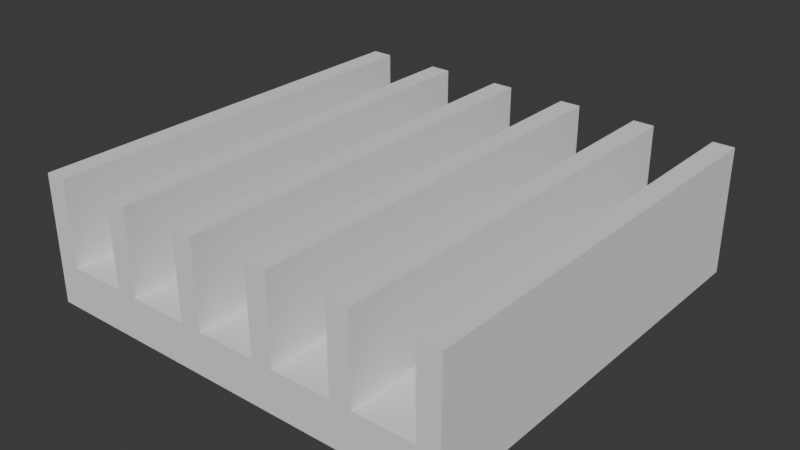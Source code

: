 # Source: unitTray.blend  (saved by Blender 4.2.66; exported with 4.5.12 LTS)
import bpy
from mathutils import Matrix  # noqa: F401  (used for matrix-valued properties, if any)

bpy.ops.wm.read_factory_settings(use_empty=True)
scene = bpy.context.scene
scene.name = 'Scene'

# ---- collections
col_collection = bpy.data.collections.new('Collection'); scene.collection.children.link(col_collection)

# ---- world
world_world = bpy.data.worlds.new('World'); scene.world = world_world
world_world.use_nodes = True; world_world.node_tree.nodes.clear()
_N = world_world.node_tree.nodes; _L = world_world.node_tree.links
n0 = _N.new('ShaderNodeOutputWorld'); n0.name = 'World Output'; n0.location = (300, 300)
n1 = _N.new('ShaderNodeBackground'); n1.name = 'Background'; n1.location = (10, 300)
n1.inputs[0].default_value = (0.05088, 0.05088, 0.05088, 1.0)
_L.new(n1.outputs[0], n0.inputs[0])
n0.is_active_output = True
world_world.color = (0.05088, 0.05088, 0.05088)
world_world.sun_shadow_jitter_overblur = 0.0

# ---- meshes
me_cube = bpy.data.meshes.new('Cube')
me_cube.from_pydata([(-1.0, -1.0, -1.0), (-1.0, -1.0, 1.0), (-1.0, 1.0, -1.0), (-1.0, 1.0, 1.0), (1.0, -1.0, -1.0), (1.0, -1.0, 1.0), (1.0, 1.0, -1.0), (1.0, 1.0, 1.0)], [], [(0, 1, 3, 2), (2, 3, 7, 6), (6, 7, 5, 4), (4, 5, 1, 0), (2, 6, 4, 0), (7, 3, 1, 5)])
_uv = me_cube.uv_layers.new(name='UVMap')
_uv.uv.foreach_set('vector', [0.375, 0.0, 0.625, 0.0, 0.625, 0.25, 0.375, 0.25, 0.375, 0.25, 0.625, 0.25, 0.625, 0.5, 0.375, 0.5, 0.375, 0.5, 0.625, 0.5, 0.625, 0.75, 0.375, 0.75, 0.375, 0.75, 0.625, 0.75, 0.625, 1.0, 0.375, 1.0, 0.125, 0.5, 0.375, 0.5, 0.375, 0.75, 0.125, 0.75, 0.625, 0.5, 0.875, 0.5, 0.875, 0.75, 0.625, 0.75])
me_cube.update()
me_cube_001 = bpy.data.meshes.new('Cube.001')
me_cube_001.from_pydata([(-0.1, -0.1, -1.0), (-0.1, -0.1, 1.0), (-0.1, 0.1, -1.0), (-0.1, 0.1, 1.0), (0.1, -0.1, -1.0), (0.1, -0.1, 1.0), (0.1, 0.1, -1.0), (0.1, 0.1, 1.0)], [], [(0, 1, 3, 2), (2, 3, 7, 6), (6, 7, 5, 4), (4, 5, 1, 0), (2, 6, 4, 0), (7, 3, 1, 5)])
_uv = me_cube_001.uv_layers.new(name='UVMap')
_uv.uv.foreach_set('vector', [0.375, 0.0, 0.625, 0.0, 0.625, 0.25, 0.375, 0.25, 0.375, 0.25, 0.625, 0.25, 0.625, 0.5, 0.375, 0.5, 0.375, 0.5, 0.625, 0.5, 0.625, 0.75, 0.375, 0.75, 0.375, 0.75, 0.625, 0.75, 0.625, 1.0, 0.375, 1.0, 0.125, 0.5, 0.375, 0.5, 0.375, 0.75, 0.125, 0.75, 0.625, 0.5, 0.875, 0.5, 0.875, 0.75, 0.625, 0.75])
me_cube_001.update()

# ---- objects
ob_cube = bpy.data.objects.new('Cube', me_cube)
ob_cube_001 = bpy.data.objects.new('Cube.001', me_cube_001)

# ---- transforms, parenting, visibility, modifiers, constraints
ob_cube.location = (0.0, 0.0, 0.0)
ob_cube.scale = (10.0, 10.0, 1.0)
ob_cube_001.location = (-9.5, 0.0, 3.0)
ob_cube_001.scale = (5.0, 100.0, 2.0)
_m = ob_cube_001.modifiers.new('Array', 'ARRAY')
_m.count = 6
_m.relative_offset_displace = (3.8, 0.0, 0.0)

# ---- collection membership
col_collection.objects.link(ob_cube)
col_collection.objects.link(ob_cube_001)

# ---- scene / render settings (as saved in the file)
scene.frame_start = 1; scene.frame_end = 250; scene.frame_set(1)
scene.render.engine = 'BLENDER_EEVEE_NEXT'
scene.unit_settings.scale_length = 0.001
bpy.context.view_layer.update()

# ---- added for rendering (the .blend has no active camera and no usable light): camera, sun
cam_auto = bpy.data.cameras.new('AutoCamera')
cam_auto.lens = 50.0
cam_auto.sensor_width = 36.0
cam_auto.clip_end = 1000.0
ob_auto_camera = bpy.data.objects.new('AutoCamera', cam_auto)
scene.collection.objects.link(ob_auto_camera)
ob_auto_camera.location = (26.7516, -32.102, 23.4013)
ob_auto_camera.rotation_euler = (1.09748, -7.21219e-08, 0.694738)
scene.camera = ob_auto_camera
light_auto_sun = bpy.data.lights.new('AutoSun', 'SUN')
light_auto_sun.energy = 3.0
light_auto_sun.angle = 0.0523599
ob_auto_sun = bpy.data.objects.new('AutoSun', light_auto_sun)
scene.collection.objects.link(ob_auto_sun)
ob_auto_sun.rotation_euler = (0.872665, 0.174533, 0.523599)
bpy.context.view_layer.update()
